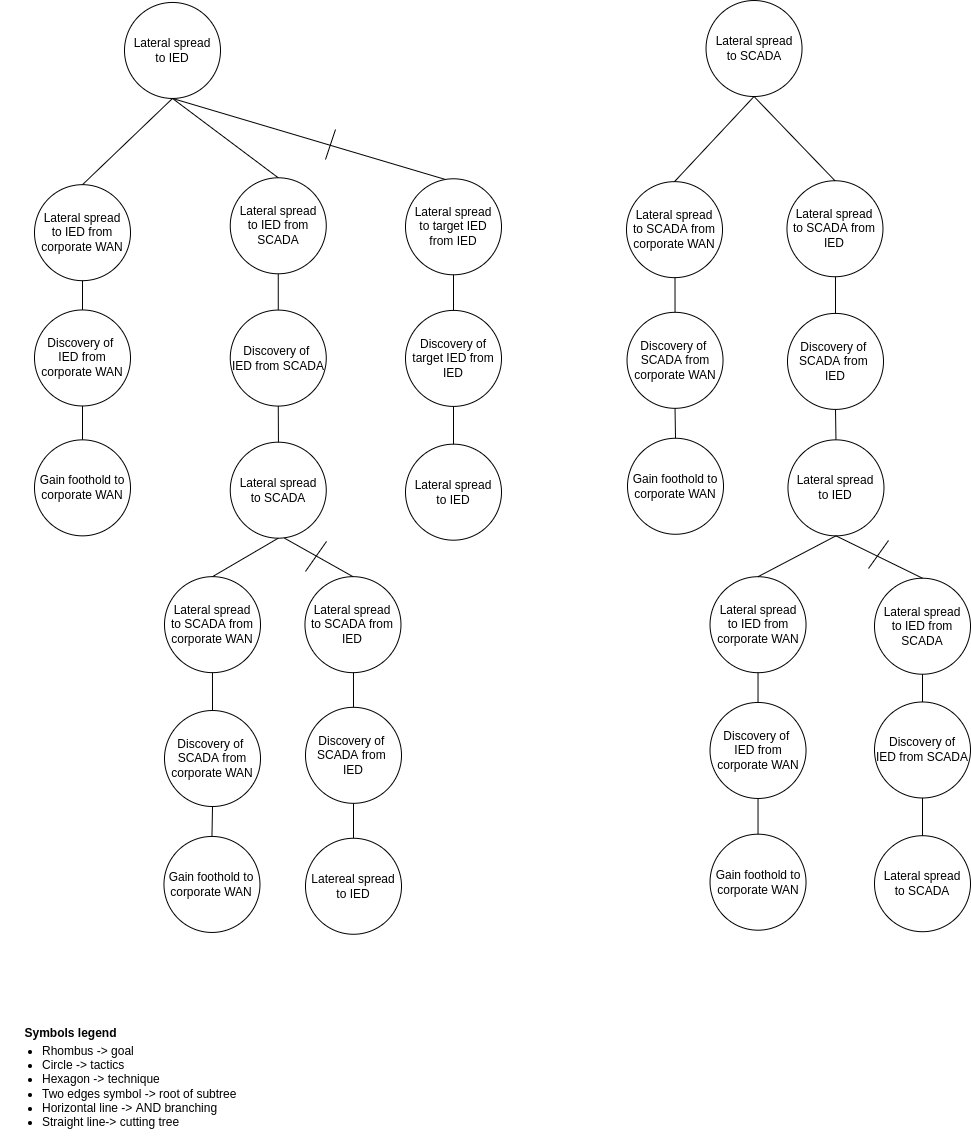

The diagram above was exported from draw.io. Its source (the exported page's mxGraphModel, read from the mxfile embedded in the PNG):
<mxGraphModel dx="5672" dy="905" grid="1" gridSize="10" guides="1" tooltips="1" connect="1" arrows="1" fold="1" page="1" pageScale="1" pageWidth="850" pageHeight="1100" math="0" shadow="0">
  <root>
    <mxCell id="0" />
    <mxCell id="1" parent="0" />
    <mxCell id="A3K8B1xX85LwOK0DyzmP-1" value="&lt;font style=&quot;font-size: 12px&quot;&gt;Symbols legend&lt;/font&gt;" style="text;strokeColor=none;fillColor=none;html=1;fontSize=24;fontStyle=1;verticalAlign=middle;align=center;" parent="1" vertex="1">
      <mxGeometry x="-4205" y="1340.0000000000002" width="100" height="40" as="geometry" />
    </mxCell>
    <mxCell id="A3K8B1xX85LwOK0DyzmP-2" value="&lt;ul&gt;&lt;li&gt;&lt;span&gt;Rhombus -&amp;gt; goal&lt;/span&gt;&lt;/li&gt;&lt;li&gt;&lt;span&gt;Circle -&amp;gt; tactics&lt;/span&gt;&lt;br&gt;&lt;/li&gt;&lt;li&gt;Hexagon -&amp;gt; technique&lt;/li&gt;&lt;li&gt;Two edges symbol -&amp;gt; root of subtree&lt;/li&gt;&lt;li&gt;Horizontal line -&amp;gt; AND branching&lt;/li&gt;&lt;li&gt;Straight line-&amp;gt; cutting tree&lt;/li&gt;&lt;/ul&gt;" style="text;strokeColor=none;fillColor=none;html=1;whiteSpace=wrap;verticalAlign=middle;overflow=hidden;fontSize=12;" parent="1" vertex="1">
      <mxGeometry x="-4225" y="1360" width="260" height="110" as="geometry" />
    </mxCell>
    <mxCell id="hmaVseuMRderILL70iNw-137" value="" style="endArrow=none;html=1;rounded=0;exitX=0.5;exitY=0;exitDx=0;exitDy=0;" parent="1" source="hmaVseuMRderILL70iNw-139" target="hmaVseuMRderILL70iNw-138" edge="1">
      <mxGeometry width="50" height="50" relative="1" as="geometry">
        <mxPoint x="-4142.5" y="644.0200000000002" as="sourcePoint" />
        <mxPoint x="-4142.5" y="604.0200000000002" as="targetPoint" />
        <Array as="points" />
      </mxGeometry>
    </mxCell>
    <mxCell id="hmaVseuMRderILL70iNw-138" value="Lateral spread&lt;br&gt;to IED from corporate WAN" style="ellipse;whiteSpace=wrap;html=1;aspect=fixed;" parent="1" vertex="1">
      <mxGeometry x="-4191" y="515.1700000000002" width="96" height="96" as="geometry" />
    </mxCell>
    <mxCell id="hmaVseuMRderILL70iNw-139" value="Discovery of &lt;br&gt;IED from corporate WAN" style="ellipse;whiteSpace=wrap;html=1;aspect=fixed;" parent="1" vertex="1">
      <mxGeometry x="-4191" y="640.4600000000003" width="96" height="96" as="geometry" />
    </mxCell>
    <mxCell id="hmaVseuMRderILL70iNw-140" value="" style="endArrow=none;html=1;rounded=0;entryX=0.5;entryY=1;entryDx=0;entryDy=0;" parent="1" source="hmaVseuMRderILL70iNw-141" target="hmaVseuMRderILL70iNw-139" edge="1">
      <mxGeometry width="50" height="50" relative="1" as="geometry">
        <mxPoint x="-4200" y="763.6400000000006" as="sourcePoint" />
        <mxPoint x="-4245.12" y="741.9000000000003" as="targetPoint" />
        <Array as="points" />
      </mxGeometry>
    </mxCell>
    <mxCell id="hmaVseuMRderILL70iNw-141" value="Gain foothold to corporate WAN" style="ellipse;whiteSpace=wrap;html=1;aspect=fixed;" parent="1" vertex="1">
      <mxGeometry x="-4191" y="770.3500000000001" width="96" height="96" as="geometry" />
    </mxCell>
    <mxCell id="hmaVseuMRderILL70iNw-142" value="" style="endArrow=none;html=1;rounded=0;exitX=0.5;exitY=1;exitDx=0;exitDy=0;entryX=0.5;entryY=0;entryDx=0;entryDy=0;" parent="1" source="hmaVseuMRderILL70iNw-143" target="hmaVseuMRderILL70iNw-138" edge="1">
      <mxGeometry width="50" height="50" relative="1" as="geometry">
        <mxPoint x="-4099" y="418.50000000000017" as="sourcePoint" />
        <mxPoint x="-4100.5" y="449.5600000000001" as="targetPoint" />
      </mxGeometry>
    </mxCell>
    <mxCell id="hmaVseuMRderILL70iNw-143" value="Lateral spread&lt;br&gt;to IED" style="ellipse;whiteSpace=wrap;html=1;aspect=fixed;" parent="1" vertex="1">
      <mxGeometry x="-4101" y="332.95" width="96" height="96" as="geometry" />
    </mxCell>
    <mxCell id="hmaVseuMRderILL70iNw-144" value="" style="endArrow=none;html=1;rounded=0;exitX=0.5;exitY=0;exitDx=0;exitDy=0;" parent="1" source="hmaVseuMRderILL70iNw-146" target="hmaVseuMRderILL70iNw-145" edge="1">
      <mxGeometry width="50" height="50" relative="1" as="geometry">
        <mxPoint x="-3946.74" y="635.1400000000001" as="sourcePoint" />
        <mxPoint x="-3946.74" y="595.1400000000001" as="targetPoint" />
        <Array as="points" />
      </mxGeometry>
    </mxCell>
    <mxCell id="hmaVseuMRderILL70iNw-145" value="Lateral spread&lt;br&gt;to IED from SCADA" style="ellipse;whiteSpace=wrap;html=1;aspect=fixed;" parent="1" vertex="1">
      <mxGeometry x="-3995.24" y="508.2900000000001" width="96" height="96" as="geometry" />
    </mxCell>
    <mxCell id="hmaVseuMRderILL70iNw-146" value="Discovery of &lt;br&gt;IED from SCADA" style="ellipse;whiteSpace=wrap;html=1;aspect=fixed;" parent="1" vertex="1">
      <mxGeometry x="-3995.24" y="640.5800000000002" width="96" height="96" as="geometry" />
    </mxCell>
    <mxCell id="hmaVseuMRderILL70iNw-147" value="" style="endArrow=none;html=1;rounded=0;entryX=0.5;entryY=1;entryDx=0;entryDy=0;" parent="1" target="hmaVseuMRderILL70iNw-146" edge="1">
      <mxGeometry width="50" height="50" relative="1" as="geometry">
        <mxPoint x="-3947" y="782.95" as="sourcePoint" />
        <mxPoint x="-4107.24" y="1059.8500000000001" as="targetPoint" />
        <Array as="points" />
      </mxGeometry>
    </mxCell>
    <mxCell id="hmaVseuMRderILL70iNw-148" value="" style="endArrow=none;html=1;rounded=0;entryX=0.5;entryY=0;entryDx=0;entryDy=0;exitX=0.5;exitY=1;exitDx=0;exitDy=0;" parent="1" source="hmaVseuMRderILL70iNw-143" target="hmaVseuMRderILL70iNw-145" edge="1">
      <mxGeometry width="50" height="50" relative="1" as="geometry">
        <mxPoint x="-4041" y="492.95000000000005" as="sourcePoint" />
        <mxPoint x="-3924.74" y="483.56000000000006" as="targetPoint" />
      </mxGeometry>
    </mxCell>
    <mxCell id="hmaVseuMRderILL70iNw-149" value="" style="endArrow=none;html=1;rounded=0;" parent="1" source="hmaVseuMRderILL70iNw-151" edge="1">
      <mxGeometry width="50" height="50" relative="1" as="geometry">
        <mxPoint x="-4013.03" y="1042.18" as="sourcePoint" />
        <mxPoint x="-4013.0299999999997" y="1002.1800000000005" as="targetPoint" />
        <Array as="points" />
      </mxGeometry>
    </mxCell>
    <mxCell id="hmaVseuMRderILL70iNw-150" value="Lateral spread&lt;br&gt;to SCADA from corporate WAN" style="ellipse;whiteSpace=wrap;html=1;aspect=fixed;" parent="1" vertex="1">
      <mxGeometry x="-4061" y="907.1500000000003" width="96" height="96" as="geometry" />
    </mxCell>
    <mxCell id="hmaVseuMRderILL70iNw-151" value="Discovery of &lt;br&gt;SCADA from corporate WAN" style="ellipse;whiteSpace=wrap;html=1;aspect=fixed;" parent="1" vertex="1">
      <mxGeometry x="-4061" y="1041.01" width="96" height="96" as="geometry" />
    </mxCell>
    <mxCell id="hmaVseuMRderILL70iNw-152" value="" style="endArrow=none;html=1;rounded=0;entryX=0.5;entryY=1;entryDx=0;entryDy=0;exitX=0.5;exitY=0;exitDx=0;exitDy=0;" parent="1" source="hmaVseuMRderILL70iNw-153" target="hmaVseuMRderILL70iNw-151" edge="1">
      <mxGeometry width="50" height="50" relative="1" as="geometry">
        <mxPoint x="-4015.78" y="1168.0600000000002" as="sourcePoint" />
        <mxPoint x="-4118.030000000001" y="1140.0600000000002" as="targetPoint" />
        <Array as="points" />
      </mxGeometry>
    </mxCell>
    <mxCell id="hmaVseuMRderILL70iNw-153" value="Gain foothold to corporate WAN" style="ellipse;whiteSpace=wrap;html=1;aspect=fixed;" parent="1" vertex="1">
      <mxGeometry x="-4061.53" y="1166.95" width="96" height="96" as="geometry" />
    </mxCell>
    <mxCell id="hmaVseuMRderILL70iNw-154" value="" style="endArrow=none;html=1;rounded=0;" parent="1" source="hmaVseuMRderILL70iNw-156" edge="1">
      <mxGeometry width="50" height="50" relative="1" as="geometry">
        <mxPoint x="-3550.5" y="643.9900000000004" as="sourcePoint" />
        <mxPoint x="-3550.5" y="603.9900000000004" as="targetPoint" />
        <Array as="points" />
      </mxGeometry>
    </mxCell>
    <mxCell id="hmaVseuMRderILL70iNw-155" value="Lateral spread&lt;br&gt;to SCADA from corporate WAN" style="ellipse;whiteSpace=wrap;html=1;aspect=fixed;" parent="1" vertex="1">
      <mxGeometry x="-3599" y="512.1500000000002" width="96" height="96" as="geometry" />
    </mxCell>
    <mxCell id="hmaVseuMRderILL70iNw-156" value="Discovery of &lt;br&gt;SCADA from corporate WAN" style="ellipse;whiteSpace=wrap;html=1;aspect=fixed;" parent="1" vertex="1">
      <mxGeometry x="-3598.47" y="642.8200000000003" width="96" height="96" as="geometry" />
    </mxCell>
    <mxCell id="hmaVseuMRderILL70iNw-157" value="" style="endArrow=none;html=1;rounded=0;entryX=0.5;entryY=1;entryDx=0;entryDy=0;exitX=0.5;exitY=0;exitDx=0;exitDy=0;" parent="1" source="hmaVseuMRderILL70iNw-158" target="hmaVseuMRderILL70iNw-156" edge="1">
      <mxGeometry width="50" height="50" relative="1" as="geometry">
        <mxPoint x="-3553.25" y="769.8700000000005" as="sourcePoint" />
        <mxPoint x="-3655.5" y="741.8700000000005" as="targetPoint" />
        <Array as="points" />
      </mxGeometry>
    </mxCell>
    <mxCell id="hmaVseuMRderILL70iNw-158" value="Gain foothold to corporate WAN" style="ellipse;whiteSpace=wrap;html=1;aspect=fixed;" parent="1" vertex="1">
      <mxGeometry x="-3598" y="768.7600000000003" width="96" height="96" as="geometry" />
    </mxCell>
    <mxCell id="hmaVseuMRderILL70iNw-159" value="Lateral spread&lt;br&gt;to SCADA" style="ellipse;whiteSpace=wrap;html=1;aspect=fixed;" parent="1" vertex="1">
      <mxGeometry x="-3519.47" y="331.0200000000003" width="96" height="96" as="geometry" />
    </mxCell>
    <mxCell id="hmaVseuMRderILL70iNw-160" value="" style="endArrow=none;html=1;rounded=0;entryX=0.5;entryY=0;entryDx=0;entryDy=0;exitX=0.5;exitY=1;exitDx=0;exitDy=0;" parent="1" source="hmaVseuMRderILL70iNw-159" target="hmaVseuMRderILL70iNw-155" edge="1">
      <mxGeometry width="50" height="50" relative="1" as="geometry">
        <mxPoint x="-3519.47" y="451.3100000000003" as="sourcePoint" />
        <mxPoint x="-3541.47" y="341.3100000000003" as="targetPoint" />
      </mxGeometry>
    </mxCell>
    <mxCell id="hmaVseuMRderILL70iNw-161" value="" style="endArrow=none;html=1;rounded=0;" parent="1" source="hmaVseuMRderILL70iNw-163" edge="1">
      <mxGeometry width="50" height="50" relative="1" as="geometry">
        <mxPoint x="-3390.03" y="626.0800000000004" as="sourcePoint" />
        <mxPoint x="-3390.0300000000007" y="586.0800000000004" as="targetPoint" />
        <Array as="points" />
      </mxGeometry>
    </mxCell>
    <mxCell id="hmaVseuMRderILL70iNw-162" value="Lateral spread&lt;br&gt;to SCADA from IED" style="ellipse;whiteSpace=wrap;html=1;aspect=fixed;" parent="1" vertex="1">
      <mxGeometry x="-3438.53" y="511.2400000000002" width="96" height="96" as="geometry" />
    </mxCell>
    <mxCell id="hmaVseuMRderILL70iNw-163" value="Discovery of &lt;br&gt;SCADA from &lt;br&gt;IED" style="ellipse;whiteSpace=wrap;html=1;aspect=fixed;" parent="1" vertex="1">
      <mxGeometry x="-3438" y="643.9100000000003" width="96" height="96" as="geometry" />
    </mxCell>
    <mxCell id="hmaVseuMRderILL70iNw-164" value="" style="endArrow=none;html=1;rounded=0;entryX=0.5;entryY=0;entryDx=0;entryDy=0;exitX=0.5;exitY=1;exitDx=0;exitDy=0;" parent="1" source="hmaVseuMRderILL70iNw-159" target="hmaVseuMRderILL70iNw-162" edge="1">
      <mxGeometry width="50" height="50" relative="1" as="geometry">
        <mxPoint x="-3401.47" y="424.7700000000003" as="sourcePoint" />
        <mxPoint x="-3391.47" y="338.3100000000003" as="targetPoint" />
      </mxGeometry>
    </mxCell>
    <mxCell id="hmaVseuMRderILL70iNw-165" value="" style="endArrow=none;html=1;rounded=0;entryX=0.5;entryY=1;entryDx=0;entryDy=0;" parent="1" source="td6LcZ1iA6FK41rek6ME-13" target="hmaVseuMRderILL70iNw-163" edge="1">
      <mxGeometry width="50" height="50" relative="1" as="geometry">
        <mxPoint x="-3429" y="750" as="sourcePoint" />
        <mxPoint x="-3349" y="735.7600000000002" as="targetPoint" />
        <Array as="points" />
      </mxGeometry>
    </mxCell>
    <mxCell id="hmaVseuMRderILL70iNw-166" value="Discovery of &lt;br&gt;IED from corporate WAN" style="ellipse;whiteSpace=wrap;html=1;aspect=fixed;" parent="1" vertex="1">
      <mxGeometry x="-3515.47" y="1032.9699999999998" width="96" height="96" as="geometry" />
    </mxCell>
    <mxCell id="hmaVseuMRderILL70iNw-167" value="" style="endArrow=none;html=1;rounded=0;entryX=0.5;entryY=1;entryDx=0;entryDy=0;exitX=0.5;exitY=0;exitDx=0;exitDy=0;" parent="1" source="hmaVseuMRderILL70iNw-168" target="hmaVseuMRderILL70iNw-166" edge="1">
      <mxGeometry width="50" height="50" relative="1" as="geometry">
        <mxPoint x="-3468.7799999999997" y="1164.7900000000004" as="sourcePoint" />
        <mxPoint x="-3571.0299999999997" y="1136.7900000000004" as="targetPoint" />
        <Array as="points" />
      </mxGeometry>
    </mxCell>
    <mxCell id="hmaVseuMRderILL70iNw-168" value="Gain foothold to corporate WAN" style="ellipse;whiteSpace=wrap;html=1;aspect=fixed;" parent="1" vertex="1">
      <mxGeometry x="-3515.47" y="1164.69" width="96" height="96" as="geometry" />
    </mxCell>
    <mxCell id="hmaVseuMRderILL70iNw-169" value="Lateral spread to&amp;nbsp;IED from corporate WAN" style="ellipse;whiteSpace=wrap;html=1;aspect=fixed;" parent="1" vertex="1">
      <mxGeometry x="-3515.47" y="907.2000000000004" width="96" height="96" as="geometry" />
    </mxCell>
    <mxCell id="hmaVseuMRderILL70iNw-170" value="" style="endArrow=none;html=1;rounded=0;entryX=0.5;entryY=1;entryDx=0;entryDy=0;exitX=0.5;exitY=0;exitDx=0;exitDy=0;" parent="1" source="hmaVseuMRderILL70iNw-166" target="hmaVseuMRderILL70iNw-169" edge="1">
      <mxGeometry width="50" height="50" relative="1" as="geometry">
        <mxPoint x="-3457.47" y="908.8400000000003" as="sourcePoint" />
        <mxPoint x="-3457.47" y="879.2600000000003" as="targetPoint" />
        <Array as="points" />
      </mxGeometry>
    </mxCell>
    <mxCell id="td6LcZ1iA6FK41rek6ME-1" value="Lateral spread&lt;br&gt;to SCADA" style="ellipse;whiteSpace=wrap;html=1;aspect=fixed;" parent="1" vertex="1">
      <mxGeometry x="-3995.24" y="772.6800000000003" width="96" height="96" as="geometry" />
    </mxCell>
    <mxCell id="td6LcZ1iA6FK41rek6ME-2" value="" style="endArrow=none;html=1;rounded=0;entryX=0.5;entryY=1;entryDx=0;entryDy=0;exitX=0.5;exitY=0;exitDx=0;exitDy=0;" parent="1" source="hmaVseuMRderILL70iNw-150" target="td6LcZ1iA6FK41rek6ME-1" edge="1">
      <mxGeometry width="50" height="50" relative="1" as="geometry">
        <mxPoint x="-4003.47" y="1080.03" as="sourcePoint" />
        <mxPoint x="-4013" y="868.6800000000003" as="targetPoint" />
        <Array as="points" />
      </mxGeometry>
    </mxCell>
    <mxCell id="td6LcZ1iA6FK41rek6ME-3" value="" style="endArrow=none;html=1;rounded=0;" parent="1" source="td6LcZ1iA6FK41rek6ME-5" edge="1">
      <mxGeometry width="50" height="50" relative="1" as="geometry">
        <mxPoint x="-3872.0299999999997" y="1038.9900000000005" as="sourcePoint" />
        <mxPoint x="-3872.03" y="998.9900000000005" as="targetPoint" />
        <Array as="points" />
      </mxGeometry>
    </mxCell>
    <mxCell id="td6LcZ1iA6FK41rek6ME-4" value="Lateral spread&lt;br&gt;to SCADA from IED" style="ellipse;whiteSpace=wrap;html=1;aspect=fixed;" parent="1" vertex="1">
      <mxGeometry x="-3920.5299999999997" y="907.1500000000003" width="96" height="96" as="geometry" />
    </mxCell>
    <mxCell id="td6LcZ1iA6FK41rek6ME-5" value="Discovery of &lt;br&gt;SCADA from &lt;br&gt;IED" style="ellipse;whiteSpace=wrap;html=1;aspect=fixed;" parent="1" vertex="1">
      <mxGeometry x="-3919.9999999999995" y="1037.8200000000004" width="96" height="96" as="geometry" />
    </mxCell>
    <mxCell id="td6LcZ1iA6FK41rek6ME-6" value="" style="endArrow=none;html=1;rounded=0;entryX=0.5;entryY=0;entryDx=0;entryDy=0;exitX=0.5;exitY=1;exitDx=0;exitDy=0;" parent="1" target="td6LcZ1iA6FK41rek6ME-4" edge="1">
      <mxGeometry width="50" height="50" relative="1" as="geometry">
        <mxPoint x="-3940.9999999999995" y="868.6800000000005" as="sourcePoint" />
        <mxPoint x="-3860.9999999999995" y="785.9700000000004" as="targetPoint" />
      </mxGeometry>
    </mxCell>
    <mxCell id="td6LcZ1iA6FK41rek6ME-7" value="" style="endArrow=none;html=1;rounded=0;entryX=0.5;entryY=1;entryDx=0;entryDy=0;exitX=0.5;exitY=0;exitDx=0;exitDy=0;" parent="1" source="td6LcZ1iA6FK41rek6ME-11" target="td6LcZ1iA6FK41rek6ME-5" edge="1">
      <mxGeometry width="50" height="50" relative="1" as="geometry">
        <mxPoint x="-3910.9999999999995" y="1158.6700000000003" as="sourcePoint" />
        <mxPoint x="-3830.9999999999995" y="1148.6700000000003" as="targetPoint" />
        <Array as="points" />
      </mxGeometry>
    </mxCell>
    <mxCell id="td6LcZ1iA6FK41rek6ME-11" value="Latereal spread to&amp;nbsp;IED" style="ellipse;whiteSpace=wrap;html=1;aspect=fixed;" parent="1" vertex="1">
      <mxGeometry x="-3919.9999999999995" y="1168.7600000000004" width="96" height="96" as="geometry" />
    </mxCell>
    <mxCell id="td6LcZ1iA6FK41rek6ME-13" value="Lateral spread to&amp;nbsp;IED" style="ellipse;whiteSpace=wrap;html=1;aspect=fixed;" parent="1" vertex="1">
      <mxGeometry x="-3437.53" y="770.3500000000004" width="96" height="96" as="geometry" />
    </mxCell>
    <mxCell id="td6LcZ1iA6FK41rek6ME-14" value="" style="endArrow=none;html=1;rounded=0;entryX=0.5;entryY=1;entryDx=0;entryDy=0;exitX=0.5;exitY=0;exitDx=0;exitDy=0;" parent="1" source="hmaVseuMRderILL70iNw-169" target="td6LcZ1iA6FK41rek6ME-13" edge="1">
      <mxGeometry width="50" height="50" relative="1" as="geometry">
        <mxPoint x="-3881" y="914.2000000000003" as="sourcePoint" />
        <mxPoint x="-3815.24" y="875.7300000000002" as="targetPoint" />
        <Array as="points" />
      </mxGeometry>
    </mxCell>
    <mxCell id="td6LcZ1iA6FK41rek6ME-15" value="Discovery of&lt;br&gt;IED from SCADA" style="ellipse;whiteSpace=wrap;html=1;aspect=fixed;" parent="1" vertex="1">
      <mxGeometry x="-3351" y="1032.4899999999998" width="96" height="96" as="geometry" />
    </mxCell>
    <mxCell id="td6LcZ1iA6FK41rek6ME-16" value="" style="endArrow=none;html=1;rounded=0;entryX=0.5;entryY=1;entryDx=0;entryDy=0;exitX=0.5;exitY=0;exitDx=0;exitDy=0;" parent="1" source="td6LcZ1iA6FK41rek6ME-17" target="td6LcZ1iA6FK41rek6ME-15" edge="1">
      <mxGeometry width="50" height="50" relative="1" as="geometry">
        <mxPoint x="-3304.31" y="1164.3100000000004" as="sourcePoint" />
        <mxPoint x="-3406.56" y="1136.3100000000004" as="targetPoint" />
        <Array as="points" />
      </mxGeometry>
    </mxCell>
    <mxCell id="td6LcZ1iA6FK41rek6ME-17" value="Lateral spread&lt;br&gt;to SCADA" style="ellipse;whiteSpace=wrap;html=1;aspect=fixed;" parent="1" vertex="1">
      <mxGeometry x="-3351" y="1166.21" width="96" height="96" as="geometry" />
    </mxCell>
    <mxCell id="td6LcZ1iA6FK41rek6ME-18" value="Lateral spread&lt;br&gt;to IED from SCADA" style="ellipse;whiteSpace=wrap;html=1;aspect=fixed;" parent="1" vertex="1">
      <mxGeometry x="-3351" y="908.7200000000004" width="96" height="96" as="geometry" />
    </mxCell>
    <mxCell id="td6LcZ1iA6FK41rek6ME-19" value="" style="endArrow=none;html=1;rounded=0;entryX=0.5;entryY=1;entryDx=0;entryDy=0;exitX=0.5;exitY=0;exitDx=0;exitDy=0;" parent="1" source="td6LcZ1iA6FK41rek6ME-15" target="td6LcZ1iA6FK41rek6ME-18" edge="1">
      <mxGeometry width="50" height="50" relative="1" as="geometry">
        <mxPoint x="-3293" y="908.3600000000002" as="sourcePoint" />
        <mxPoint x="-3293" y="878.7800000000003" as="targetPoint" />
        <Array as="points" />
      </mxGeometry>
    </mxCell>
    <mxCell id="td6LcZ1iA6FK41rek6ME-20" value="" style="endArrow=none;html=1;rounded=0;entryX=0.5;entryY=1;entryDx=0;entryDy=0;exitX=0.5;exitY=0;exitDx=0;exitDy=0;" parent="1" source="td6LcZ1iA6FK41rek6ME-18" target="td6LcZ1iA6FK41rek6ME-13" edge="1">
      <mxGeometry width="50" height="50" relative="1" as="geometry">
        <mxPoint x="-3461.47" y="914.2000000000003" as="sourcePoint" />
        <mxPoint x="-3381" y="856.0000000000005" as="targetPoint" />
        <Array as="points" />
      </mxGeometry>
    </mxCell>
    <mxCell id="td6LcZ1iA6FK41rek6ME-21" value="" style="endArrow=none;html=1;rounded=0;" parent="1" edge="1">
      <mxGeometry width="50" height="50" relative="1" as="geometry">
        <mxPoint x="-3920" y="901.95" as="sourcePoint" />
        <mxPoint x="-3899" y="871.95" as="targetPoint" />
      </mxGeometry>
    </mxCell>
    <mxCell id="Y4ZD2RI7BnysMc5UBRDJ-1" value="" style="endArrow=none;html=1;rounded=0;exitX=0.5;exitY=1;exitDx=0;exitDy=0;" parent="1" source="hmaVseuMRderILL70iNw-143" edge="1">
      <mxGeometry width="50" height="50" relative="1" as="geometry">
        <mxPoint x="-4043" y="438.95000000000005" as="sourcePoint" />
        <mxPoint x="-3780" y="510" as="targetPoint" />
      </mxGeometry>
    </mxCell>
    <mxCell id="Y4ZD2RI7BnysMc5UBRDJ-2" value="Lateral spread&lt;br&gt;to target IED from IED" style="ellipse;whiteSpace=wrap;html=1;aspect=fixed;" parent="1" vertex="1">
      <mxGeometry x="-3820" y="509.2900000000001" width="96" height="96" as="geometry" />
    </mxCell>
    <mxCell id="Y4ZD2RI7BnysMc5UBRDJ-3" value="" style="endArrow=none;html=1;rounded=0;exitX=0.5;exitY=1;exitDx=0;exitDy=0;" parent="1" source="Y4ZD2RI7BnysMc5UBRDJ-2" target="Y4ZD2RI7BnysMc5UBRDJ-4" edge="1">
      <mxGeometry width="50" height="50" relative="1" as="geometry">
        <mxPoint x="-3927.24" y="651.5800000000002" as="sourcePoint" />
        <mxPoint x="-3830" y="640" as="targetPoint" />
        <Array as="points" />
      </mxGeometry>
    </mxCell>
    <mxCell id="Y4ZD2RI7BnysMc5UBRDJ-4" value="Discovery of target IED from IED" style="ellipse;whiteSpace=wrap;html=1;aspect=fixed;" parent="1" vertex="1">
      <mxGeometry x="-3820" y="640.9100000000002" width="96" height="96" as="geometry" />
    </mxCell>
    <mxCell id="Y4ZD2RI7BnysMc5UBRDJ-5" value="Lateral spread&lt;br&gt;to IED" style="ellipse;whiteSpace=wrap;html=1;aspect=fixed;" parent="1" vertex="1">
      <mxGeometry x="-3820" y="774.6800000000003" width="96" height="96" as="geometry" />
    </mxCell>
    <mxCell id="Y4ZD2RI7BnysMc5UBRDJ-6" value="" style="endArrow=none;html=1;rounded=0;exitX=0.5;exitY=1;exitDx=0;exitDy=0;" parent="1" source="Y4ZD2RI7BnysMc5UBRDJ-4" target="Y4ZD2RI7BnysMc5UBRDJ-5" edge="1">
      <mxGeometry width="50" height="50" relative="1" as="geometry">
        <mxPoint x="-3850" y="760" as="sourcePoint" />
        <mxPoint x="-3762" y="648.9100000000003" as="targetPoint" />
        <Array as="points" />
      </mxGeometry>
    </mxCell>
    <mxCell id="Y4ZD2RI7BnysMc5UBRDJ-7" value="" style="endArrow=none;html=1;rounded=0;" parent="1" edge="1">
      <mxGeometry width="50" height="50" relative="1" as="geometry">
        <mxPoint x="-3900" y="490" as="sourcePoint" />
        <mxPoint x="-3890" y="460" as="targetPoint" />
      </mxGeometry>
    </mxCell>
    <mxCell id="lC9TroJKjhst-jKofjzT-4" value="" style="endArrow=none;html=1;rounded=0;" parent="1" edge="1">
      <mxGeometry width="50" height="50" relative="1" as="geometry">
        <mxPoint x="-3357" y="899" as="sourcePoint" />
        <mxPoint x="-3337" y="871" as="targetPoint" />
      </mxGeometry>
    </mxCell>
  </root>
</mxGraphModel>